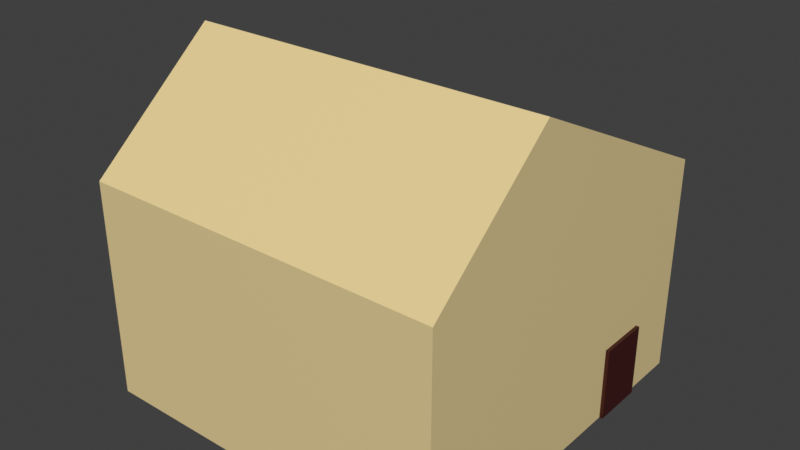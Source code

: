 # Source: house2_1.blend  (saved by Blender 4.5.90; exported with 4.5.12 LTS)
import bpy
from mathutils import Matrix  # noqa: F401  (used for matrix-valued properties, if any)

bpy.ops.wm.read_factory_settings(use_empty=True)
scene = bpy.context.scene
scene.name = 'Scene'

# ---- collections
col_collection = bpy.data.collections.new('Collection'); scene.collection.children.link(col_collection)

# ---- materials (node trees are filled in below, after node groups)
mat_material = bpy.data.materials.new('Material')
mat_material.alpha_threshold = 0.0
mat_material.use_transparent_shadow = False
mat_material.roughness = 0.5
mat_material.line_color = (0.0, 0.0, 0.0, 1.0)
mat_material_001 = bpy.data.materials.new('Material.001')

# ---- material node trees
mat_material.use_nodes = True; mat_material.node_tree.nodes.clear()
_N = mat_material.node_tree.nodes; _L = mat_material.node_tree.links
n0 = _N.new('ShaderNodeOutputMaterial'); n0.name = 'Material Output'; n0.location = (300, 300)
n1 = _N.new('ShaderNodeBsdfPrincipled'); n1.name = 'Principled BSDF'; n1.location = (10, 300)
n1.inputs[0].default_value = (0.8002, 0.6446, 0.3257, 1.0)
n1.inputs[3].default_value = 1.45
n1.inputs[27].default_value = (0.0, 0.0, 0.0, 1.0)
_L.new(n1.outputs[0], n0.inputs[0])
n0.is_active_output = True
mat_material_001.use_nodes = True; mat_material_001.node_tree.nodes.clear()
_N = mat_material_001.node_tree.nodes; _L = mat_material_001.node_tree.links
n0 = _N.new('ShaderNodeBsdfPrincipled'); n0.name = 'Principled BSDF'; n0.location = (-200, 100)
n0.inputs[0].default_value = (0.04478, 0.0009504, 0.0, 1.0)
n1 = _N.new('ShaderNodeOutputMaterial'); n1.name = 'Material Output'; n1.location = (200, 100)
_L.new(n0.outputs[0], n1.inputs[0])
n1.is_active_output = True

# ---- world
world_world = bpy.data.worlds.new('World'); scene.world = world_world
world_world.use_nodes = True; world_world.node_tree.nodes.clear()
_N = world_world.node_tree.nodes; _L = world_world.node_tree.links
n0 = _N.new('ShaderNodeOutputWorld'); n0.name = 'World Output'; n0.location = (300, 300)
n1 = _N.new('ShaderNodeBackground'); n1.name = 'Background'; n1.location = (10, 300)
n1.inputs[0].default_value = (0.05088, 0.05088, 0.05088, 1.0)
_L.new(n1.outputs[0], n0.inputs[0])
n0.is_active_output = True
world_world.color = (0.05088, 0.05088, 0.05088)
world_world.use_sun_shadow = False
world_world.sun_shadow_jitter_overblur = 0.0

# ---- meshes
me_cube = bpy.data.meshes.new('Cube')
me_cube.from_pydata([(9.0, 1.0, 5.0), (9.0, 1.0, -1.0), (9.0, -9.0, 5.0), (9.0, -9.0, -1.0), (-1.0, 1.0, 5.0), (-1.0, 1.0, -1.0), (-1.0, -9.0, 5.0), (-1.0, -9.0, -1.0), (-1.0, -4.0, -1.0), (9.0, -5.401, 8.061), (-1.0, -5.401, 8.061), (9.0, -4.0, -1.0), (7.094, -2.135, -1.0), (7.094, -2.135, 1.0), (7.094, -0.6615, -1.0), (7.094, -0.6615, 1.0), (9.094, -2.135, -1.0), (9.094, -2.135, 1.0), (9.094, -0.6615, -1.0), (9.094, -0.6615, 1.0)], [], [(9, 10, 6, 2), (3, 2, 6, 7), (8, 10, 4, 5), (8, 11, 3, 7), (11, 9, 2, 3), (5, 4, 0, 1), (1, 0, 9, 11), (5, 1, 11, 8), (7, 6, 10, 8), (0, 4, 10, 9), (12, 13, 15, 14), (14, 15, 19, 18), (18, 19, 17, 16), (16, 17, 13, 12), (14, 18, 16, 12), (19, 15, 13, 17)])
me_cube.polygons.foreach_set('material_index', [0, 0, 0, 0, 0, 1, 0, 0, 0, 0, 0, 1, 1, 1, 0, 1])
_uv = me_cube.uv_layers.new(name='UVMap')
_uv.uv.foreach_set('vector', [0.625, 0.625, 0.875, 0.625, 0.875, 0.75, 0.625, 0.75, 0.375, 0.75, 0.625, 0.75, 0.625, 1.0, 0.375, 1.0, 0.375, 0.125, 0.625, 0.125, 0.625, 0.25, 0.375, 0.25, 0.125, 0.625, 0.375, 0.625, 0.375, 0.75, 0.125, 0.75, 0.375, 0.625, 0.625, 0.625, 0.625, 0.75, 0.375, 0.75, 0.375, 0.25, 0.625, 0.25, 0.625, 0.5, 0.375, 0.5, 0.375, 0.5, 0.625, 0.5, 0.625, 0.625, 0.375, 0.625, 0.125, 0.5, 0.375, 0.5, 0.375, 0.625, 0.125, 0.625, 0.375, 0.0, 0.625, 0.0, 0.625, 0.125, 0.375, 0.125, 0.625, 0.5, 0.875, 0.5, 0.875, 0.625, 0.625, 0.625, 0.375, 0.0, 0.625, 0.0, 0.625, 0.25, 0.375, 0.25, 0.375, 0.25, 0.625, 0.25, 0.625, 0.5, 0.375, 0.5, 0.375, 0.5, 0.625, 0.5, 0.625, 0.75, 0.375, 0.75, 0.375, 0.75, 0.625, 0.75, 0.625, 1.0, 0.375, 1.0, 0.125, 0.5, 0.375, 0.5, 0.375, 0.75, 0.125, 0.75, 0.625, 0.5, 0.875, 0.5, 0.875, 0.75, 0.625, 0.75])
me_cube.materials.append(mat_material)
me_cube.materials.append(mat_material_001)
me_cube.use_mirror_vertex_groups = False
me_cube.update()

# ---- objects
ob_cube = bpy.data.objects.new('Cube', me_cube)

# ---- transforms, parenting, visibility, modifiers, constraints
ob_cube.location = (1.0, -1.0, 1.0)
ob_cube.lock_rotations_4d = False
ob_cube.empty_display_type = 'ARROWS'
ob_cube.lineart.crease_threshold = 0.0

# ---- collection membership
col_collection.objects.link(ob_cube)

# ---- scene / render settings (as saved in the file)
scene.frame_start = 1; scene.frame_end = 250; scene.frame_set(1)
scene.render.engine = 'BLENDER_EEVEE_NEXT'
scene.cycles.sampling_pattern = 'TABULATED_SOBOL'
scene.view_settings.view_transform = 'Standard'
bpy.context.view_layer.update()

# ---- added for rendering (the .blend has no active camera and no usable light): camera, sun
cam_auto = bpy.data.cameras.new('AutoCamera')
cam_auto.lens = 50.0
cam_auto.sensor_width = 36.0
cam_auto.clip_end = 1000.0
ob_auto_camera = bpy.data.objects.new('AutoCamera', cam_auto)
scene.collection.objects.link(ob_auto_camera)
ob_auto_camera.location = (20.6386, -23.7101, 17.0039)
ob_auto_camera.rotation_euler = (1.09748, -7.21219e-08, 0.694738)
scene.camera = ob_auto_camera
light_auto_sun = bpy.data.lights.new('AutoSun', 'SUN')
light_auto_sun.energy = 3.0
light_auto_sun.angle = 0.0523599
ob_auto_sun = bpy.data.objects.new('AutoSun', light_auto_sun)
scene.collection.objects.link(ob_auto_sun)
ob_auto_sun.rotation_euler = (0.872665, 0.174533, 0.523599)
bpy.context.view_layer.update()
